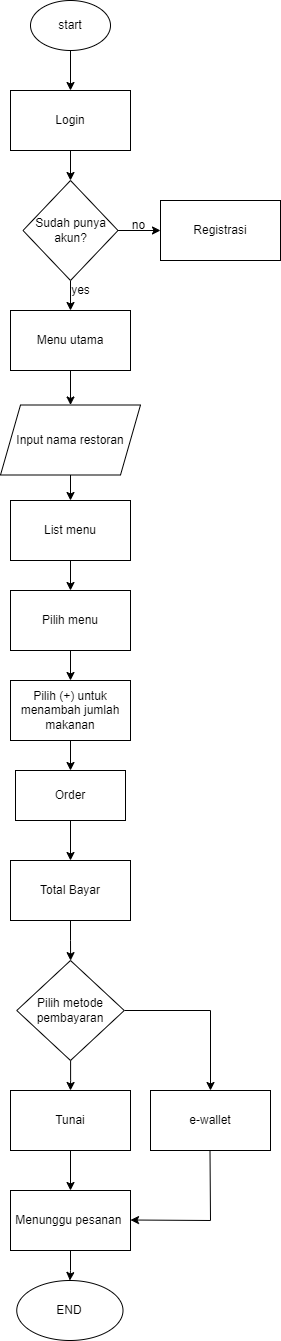

The diagram above was exported from draw.io. Its source (the exported page's mxGraphModel, read from the mxfile embedded in the PNG):
<mxGraphModel dx="1108" dy="417" grid="1" gridSize="10" guides="1" tooltips="1" connect="1" arrows="1" fold="1" page="1" pageScale="1" pageWidth="827" pageHeight="1169" math="0" shadow="0">
  <root>
    <mxCell id="0" />
    <mxCell id="1" parent="0" />
    <mxCell id="B9sCJY390kNd46sUbgA1-12" value="" style="edgeStyle=orthogonalEdgeStyle;rounded=0;orthogonalLoop=1;jettySize=auto;html=1;" edge="1" parent="1" source="B9sCJY390kNd46sUbgA1-1" target="B9sCJY390kNd46sUbgA1-3">
      <mxGeometry relative="1" as="geometry" />
    </mxCell>
    <mxCell id="B9sCJY390kNd46sUbgA1-1" value="start" style="ellipse;whiteSpace=wrap;html=1;" vertex="1" parent="1">
      <mxGeometry x="350" y="180" width="80" height="50" as="geometry" />
    </mxCell>
    <mxCell id="B9sCJY390kNd46sUbgA1-15" value="" style="edgeStyle=orthogonalEdgeStyle;rounded=0;orthogonalLoop=1;jettySize=auto;html=1;" edge="1" parent="1" source="B9sCJY390kNd46sUbgA1-3" target="B9sCJY390kNd46sUbgA1-14">
      <mxGeometry relative="1" as="geometry" />
    </mxCell>
    <mxCell id="B9sCJY390kNd46sUbgA1-3" value="Login" style="rounded=0;whiteSpace=wrap;html=1;" vertex="1" parent="1">
      <mxGeometry x="330" y="270" width="120" height="60" as="geometry" />
    </mxCell>
    <mxCell id="B9sCJY390kNd46sUbgA1-10" value="" style="edgeStyle=orthogonalEdgeStyle;rounded=0;orthogonalLoop=1;jettySize=auto;html=1;" edge="1" parent="1" source="B9sCJY390kNd46sUbgA1-8" target="B9sCJY390kNd46sUbgA1-9">
      <mxGeometry relative="1" as="geometry" />
    </mxCell>
    <mxCell id="B9sCJY390kNd46sUbgA1-26" value="" style="edgeStyle=orthogonalEdgeStyle;rounded=0;orthogonalLoop=1;jettySize=auto;html=1;" edge="1" parent="1" source="B9sCJY390kNd46sUbgA1-9" target="B9sCJY390kNd46sUbgA1-11">
      <mxGeometry relative="1" as="geometry" />
    </mxCell>
    <mxCell id="B9sCJY390kNd46sUbgA1-9" value="List menu" style="whiteSpace=wrap;html=1;" vertex="1" parent="1">
      <mxGeometry x="330" y="680" width="120" height="60" as="geometry" />
    </mxCell>
    <mxCell id="B9sCJY390kNd46sUbgA1-29" value="" style="edgeStyle=orthogonalEdgeStyle;rounded=0;orthogonalLoop=1;jettySize=auto;html=1;" edge="1" parent="1" source="B9sCJY390kNd46sUbgA1-11" target="B9sCJY390kNd46sUbgA1-28">
      <mxGeometry relative="1" as="geometry" />
    </mxCell>
    <mxCell id="B9sCJY390kNd46sUbgA1-11" value="Pilih menu" style="rounded=0;whiteSpace=wrap;html=1;" vertex="1" parent="1">
      <mxGeometry x="330" y="770" width="120" height="60" as="geometry" />
    </mxCell>
    <mxCell id="B9sCJY390kNd46sUbgA1-8" value="Input nama restoran" style="shape=parallelogram;perimeter=parallelogramPerimeter;whiteSpace=wrap;html=1;fixedSize=1;" vertex="1" parent="1">
      <mxGeometry x="320" y="584.5" width="140" height="70" as="geometry" />
    </mxCell>
    <mxCell id="B9sCJY390kNd46sUbgA1-17" value="" style="edgeStyle=orthogonalEdgeStyle;rounded=0;orthogonalLoop=1;jettySize=auto;html=1;" edge="1" parent="1" source="B9sCJY390kNd46sUbgA1-14" target="B9sCJY390kNd46sUbgA1-16">
      <mxGeometry relative="1" as="geometry" />
    </mxCell>
    <mxCell id="B9sCJY390kNd46sUbgA1-20" value="" style="edgeStyle=orthogonalEdgeStyle;rounded=0;orthogonalLoop=1;jettySize=auto;html=1;" edge="1" parent="1" source="B9sCJY390kNd46sUbgA1-14" target="B9sCJY390kNd46sUbgA1-19">
      <mxGeometry relative="1" as="geometry" />
    </mxCell>
    <mxCell id="B9sCJY390kNd46sUbgA1-14" value="Sudah punya akun?" style="rhombus;whiteSpace=wrap;html=1;" vertex="1" parent="1">
      <mxGeometry x="342.5" y="360" width="95" height="100" as="geometry" />
    </mxCell>
    <mxCell id="B9sCJY390kNd46sUbgA1-16" value="Registrasi" style="rounded=0;whiteSpace=wrap;html=1;" vertex="1" parent="1">
      <mxGeometry x="480" y="380" width="120" height="60" as="geometry" />
    </mxCell>
    <mxCell id="B9sCJY390kNd46sUbgA1-21" value="" style="edgeStyle=orthogonalEdgeStyle;rounded=0;orthogonalLoop=1;jettySize=auto;html=1;" edge="1" parent="1" source="B9sCJY390kNd46sUbgA1-19" target="B9sCJY390kNd46sUbgA1-8">
      <mxGeometry relative="1" as="geometry" />
    </mxCell>
    <mxCell id="B9sCJY390kNd46sUbgA1-19" value="Menu utama" style="rounded=0;whiteSpace=wrap;html=1;" vertex="1" parent="1">
      <mxGeometry x="330" y="490" width="120" height="60" as="geometry" />
    </mxCell>
    <mxCell id="B9sCJY390kNd46sUbgA1-22" value="no" style="text;html=1;align=center;verticalAlign=middle;resizable=0;points=[];autosize=1;strokeColor=none;fillColor=none;" vertex="1" parent="1">
      <mxGeometry x="437.5" y="390" width="40" height="30" as="geometry" />
    </mxCell>
    <mxCell id="B9sCJY390kNd46sUbgA1-25" value="yes" style="text;html=1;align=center;verticalAlign=middle;resizable=0;points=[];autosize=1;strokeColor=none;fillColor=none;" vertex="1" parent="1">
      <mxGeometry x="380" y="455" width="40" height="30" as="geometry" />
    </mxCell>
    <mxCell id="B9sCJY390kNd46sUbgA1-31" value="" style="edgeStyle=orthogonalEdgeStyle;rounded=0;orthogonalLoop=1;jettySize=auto;html=1;" edge="1" parent="1" source="B9sCJY390kNd46sUbgA1-28" target="B9sCJY390kNd46sUbgA1-30">
      <mxGeometry relative="1" as="geometry" />
    </mxCell>
    <mxCell id="B9sCJY390kNd46sUbgA1-28" value="Pilih (+) untuk menambah jumlah makanan" style="rounded=0;whiteSpace=wrap;html=1;" vertex="1" parent="1">
      <mxGeometry x="330" y="860" width="120" height="60" as="geometry" />
    </mxCell>
    <mxCell id="B9sCJY390kNd46sUbgA1-35" value="" style="edgeStyle=orthogonalEdgeStyle;rounded=0;orthogonalLoop=1;jettySize=auto;html=1;" edge="1" parent="1" source="B9sCJY390kNd46sUbgA1-30">
      <mxGeometry relative="1" as="geometry">
        <mxPoint x="390" y="1040" as="targetPoint" />
      </mxGeometry>
    </mxCell>
    <mxCell id="B9sCJY390kNd46sUbgA1-30" value="Order" style="rounded=0;whiteSpace=wrap;html=1;" vertex="1" parent="1">
      <mxGeometry x="335" y="950" width="110" height="50" as="geometry" />
    </mxCell>
    <mxCell id="B9sCJY390kNd46sUbgA1-53" value="" style="edgeStyle=orthogonalEdgeStyle;rounded=0;orthogonalLoop=1;jettySize=auto;html=1;" edge="1" parent="1" source="B9sCJY390kNd46sUbgA1-37" target="B9sCJY390kNd46sUbgA1-39">
      <mxGeometry relative="1" as="geometry" />
    </mxCell>
    <mxCell id="B9sCJY390kNd46sUbgA1-37" value="Total Bayar" style="rounded=0;whiteSpace=wrap;html=1;" vertex="1" parent="1">
      <mxGeometry x="330" y="1040" width="120" height="60" as="geometry" />
    </mxCell>
    <mxCell id="B9sCJY390kNd46sUbgA1-42" value="" style="edgeStyle=orthogonalEdgeStyle;rounded=0;orthogonalLoop=1;jettySize=auto;html=1;" edge="1" parent="1" source="B9sCJY390kNd46sUbgA1-39" target="B9sCJY390kNd46sUbgA1-41">
      <mxGeometry relative="1" as="geometry" />
    </mxCell>
    <mxCell id="B9sCJY390kNd46sUbgA1-43" value="" style="edgeStyle=orthogonalEdgeStyle;rounded=0;orthogonalLoop=1;jettySize=auto;html=1;" edge="1" parent="1" source="B9sCJY390kNd46sUbgA1-39" target="B9sCJY390kNd46sUbgA1-40">
      <mxGeometry relative="1" as="geometry" />
    </mxCell>
    <mxCell id="B9sCJY390kNd46sUbgA1-39" value="Pilih metode pembayaran" style="rhombus;whiteSpace=wrap;html=1;" vertex="1" parent="1">
      <mxGeometry x="336.25" y="1140" width="107.5" height="100" as="geometry" />
    </mxCell>
    <mxCell id="B9sCJY390kNd46sUbgA1-40" value="e-wallet" style="rounded=0;whiteSpace=wrap;html=1;" vertex="1" parent="1">
      <mxGeometry x="470" y="1270" width="120" height="60" as="geometry" />
    </mxCell>
    <mxCell id="B9sCJY390kNd46sUbgA1-46" value="" style="edgeStyle=orthogonalEdgeStyle;rounded=0;orthogonalLoop=1;jettySize=auto;html=1;" edge="1" parent="1" source="B9sCJY390kNd46sUbgA1-41" target="B9sCJY390kNd46sUbgA1-45">
      <mxGeometry relative="1" as="geometry" />
    </mxCell>
    <mxCell id="B9sCJY390kNd46sUbgA1-41" value="Tunai" style="rounded=0;whiteSpace=wrap;html=1;" vertex="1" parent="1">
      <mxGeometry x="330" y="1270" width="120" height="60" as="geometry" />
    </mxCell>
    <mxCell id="B9sCJY390kNd46sUbgA1-48" value="" style="edgeStyle=orthogonalEdgeStyle;rounded=0;orthogonalLoop=1;jettySize=auto;html=1;" edge="1" parent="1" source="B9sCJY390kNd46sUbgA1-45" target="B9sCJY390kNd46sUbgA1-47">
      <mxGeometry relative="1" as="geometry" />
    </mxCell>
    <mxCell id="B9sCJY390kNd46sUbgA1-45" value="Menunggu pesanan&amp;nbsp;" style="rounded=0;whiteSpace=wrap;html=1;" vertex="1" parent="1">
      <mxGeometry x="330" y="1370" width="120" height="60" as="geometry" />
    </mxCell>
    <mxCell id="B9sCJY390kNd46sUbgA1-47" value="END" style="ellipse;whiteSpace=wrap;html=1;" vertex="1" parent="1">
      <mxGeometry x="336.25" y="1460" width="106.25" height="60" as="geometry" />
    </mxCell>
    <mxCell id="B9sCJY390kNd46sUbgA1-51" value="" style="endArrow=none;html=1;rounded=0;" edge="1" parent="1">
      <mxGeometry width="50" height="50" relative="1" as="geometry">
        <mxPoint x="530" y="1400" as="sourcePoint" />
        <mxPoint x="529.5" y="1330" as="targetPoint" />
      </mxGeometry>
    </mxCell>
    <mxCell id="B9sCJY390kNd46sUbgA1-52" value="" style="endArrow=classic;html=1;rounded=0;" edge="1" parent="1">
      <mxGeometry width="50" height="50" relative="1" as="geometry">
        <mxPoint x="530" y="1400" as="sourcePoint" />
        <mxPoint x="450" y="1399.5" as="targetPoint" />
      </mxGeometry>
    </mxCell>
    <mxCell id="B9sCJY390kNd46sUbgA1-54" style="edgeStyle=orthogonalEdgeStyle;rounded=0;orthogonalLoop=1;jettySize=auto;html=1;exitX=0.5;exitY=1;exitDx=0;exitDy=0;" edge="1" parent="1" source="B9sCJY390kNd46sUbgA1-40" target="B9sCJY390kNd46sUbgA1-40">
      <mxGeometry relative="1" as="geometry" />
    </mxCell>
  </root>
</mxGraphModel>